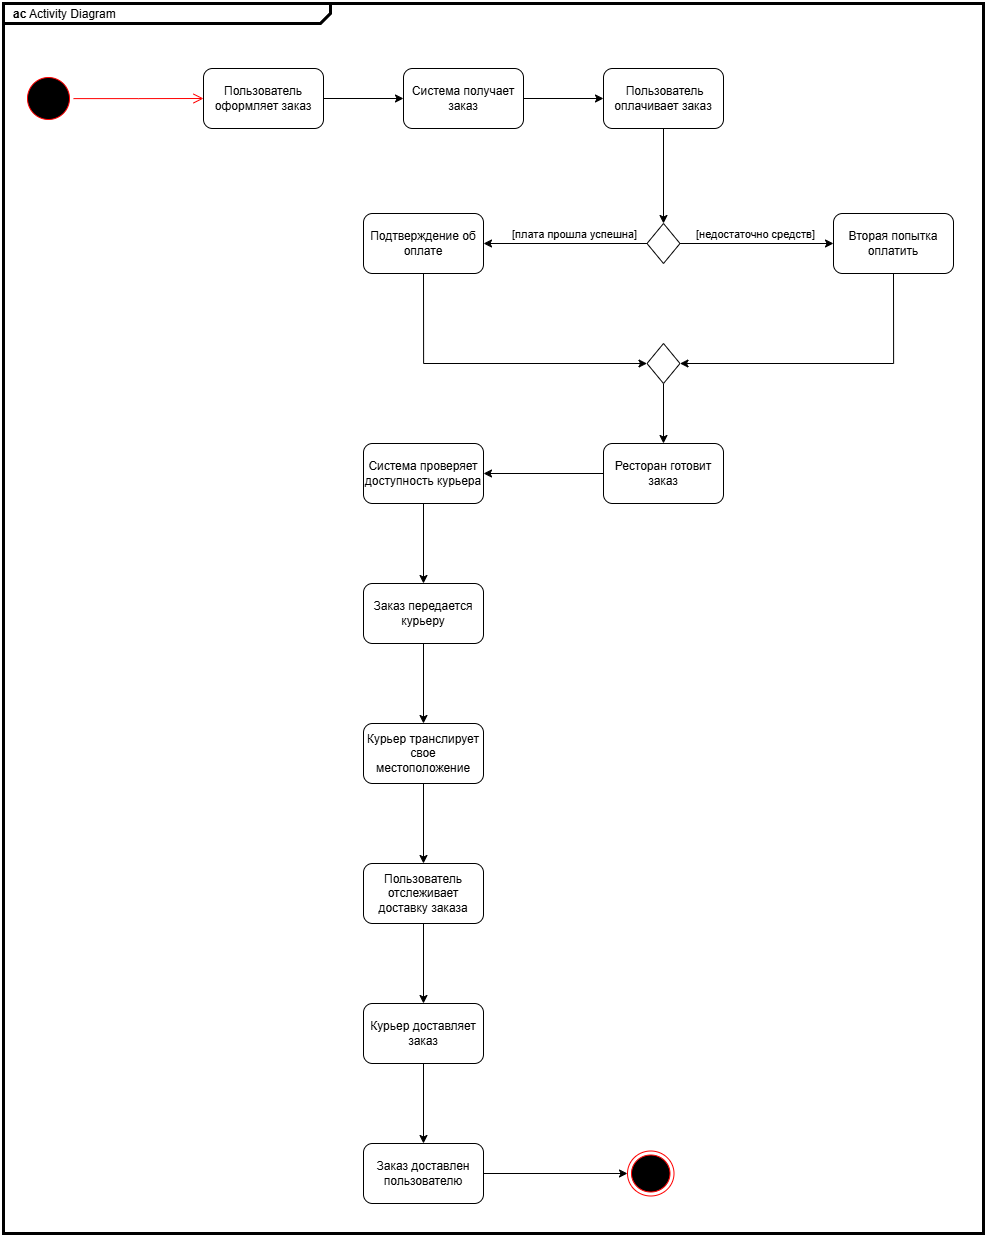

The diagram above was exported from draw.io. Its source (the exported page's mxGraphModel, read from the mxfile embedded in the PNG):
<mxGraphModel dx="2213" dy="1260" grid="1" gridSize="10" guides="1" tooltips="1" connect="1" arrows="1" fold="1" page="1" pageScale="1.5" pageWidth="1169" pageHeight="826" background="none" math="0" shadow="0">
  <root>
    <mxCell id="0" style=";html=1;" />
    <mxCell id="1" style=";html=1;" parent="0" />
    <mxCell id="1672d66443f91eb5-1" value="&lt;p style=&quot;margin: 0px ; margin-top: 4px ; margin-left: 10px ; text-align: left&quot;&gt;&lt;b&gt;ac&lt;/b&gt;&amp;nbsp;Activity Diagram&lt;/p&gt;" style="html=1;strokeWidth=3;shape=mxgraph.sysml.package;html=1;overflow=fill;whiteSpace=wrap;fillColor=none;gradientColor=none;fontSize=12;align=center;labelX=327.64;" parent="1" vertex="1">
      <mxGeometry x="230" y="190" width="980" height="1230" as="geometry" />
    </mxCell>
    <mxCell id="vG-dKDguMiEzdhRwjNtx-1" value="" style="ellipse;html=1;shape=startState;fillColor=#000000;strokeColor=#ff0000;" vertex="1" parent="1">
      <mxGeometry x="250" y="260" width="50" height="50" as="geometry" />
    </mxCell>
    <mxCell id="vG-dKDguMiEzdhRwjNtx-2" value="" style="edgeStyle=orthogonalEdgeStyle;html=1;verticalAlign=bottom;endArrow=open;endSize=8;strokeColor=#ff0000;rounded=0;" edge="1" source="vG-dKDguMiEzdhRwjNtx-1" parent="1">
      <mxGeometry relative="1" as="geometry">
        <mxPoint x="430" y="285" as="targetPoint" />
      </mxGeometry>
    </mxCell>
    <mxCell id="vG-dKDguMiEzdhRwjNtx-7" value="" style="edgeStyle=orthogonalEdgeStyle;rounded=0;orthogonalLoop=1;jettySize=auto;html=1;" edge="1" parent="1" source="vG-dKDguMiEzdhRwjNtx-3" target="vG-dKDguMiEzdhRwjNtx-6">
      <mxGeometry relative="1" as="geometry" />
    </mxCell>
    <mxCell id="vG-dKDguMiEzdhRwjNtx-3" value="Пользователь оформляет заказ" style="rounded=1;whiteSpace=wrap;html=1;" vertex="1" parent="1">
      <mxGeometry x="430" y="255" width="120" height="60" as="geometry" />
    </mxCell>
    <mxCell id="vG-dKDguMiEzdhRwjNtx-9" value="" style="edgeStyle=orthogonalEdgeStyle;rounded=0;orthogonalLoop=1;jettySize=auto;html=1;" edge="1" parent="1" source="vG-dKDguMiEzdhRwjNtx-6" target="vG-dKDguMiEzdhRwjNtx-8">
      <mxGeometry relative="1" as="geometry" />
    </mxCell>
    <mxCell id="vG-dKDguMiEzdhRwjNtx-6" value="Система получает заказ" style="rounded=1;whiteSpace=wrap;html=1;" vertex="1" parent="1">
      <mxGeometry x="630" y="255" width="120" height="60" as="geometry" />
    </mxCell>
    <mxCell id="vG-dKDguMiEzdhRwjNtx-11" style="edgeStyle=orthogonalEdgeStyle;rounded=0;orthogonalLoop=1;jettySize=auto;html=1;exitX=0.5;exitY=1;exitDx=0;exitDy=0;entryX=0.5;entryY=0;entryDx=0;entryDy=0;" edge="1" parent="1" source="vG-dKDguMiEzdhRwjNtx-8" target="vG-dKDguMiEzdhRwjNtx-10">
      <mxGeometry relative="1" as="geometry" />
    </mxCell>
    <mxCell id="vG-dKDguMiEzdhRwjNtx-8" value="&amp;nbsp;Пользователь оплачивает заказ" style="rounded=1;whiteSpace=wrap;html=1;" vertex="1" parent="1">
      <mxGeometry x="830" y="255" width="120" height="60" as="geometry" />
    </mxCell>
    <mxCell id="vG-dKDguMiEzdhRwjNtx-15" style="edgeStyle=orthogonalEdgeStyle;rounded=0;orthogonalLoop=1;jettySize=auto;html=1;exitX=0;exitY=0.5;exitDx=0;exitDy=0;entryX=1;entryY=0.5;entryDx=0;entryDy=0;" edge="1" parent="1" source="vG-dKDguMiEzdhRwjNtx-10" target="vG-dKDguMiEzdhRwjNtx-14">
      <mxGeometry relative="1" as="geometry" />
    </mxCell>
    <mxCell id="vG-dKDguMiEzdhRwjNtx-18" value="[плата прошла успешна]" style="edgeLabel;html=1;align=center;verticalAlign=middle;resizable=0;points=[];" vertex="1" connectable="0" parent="vG-dKDguMiEzdhRwjNtx-15">
      <mxGeometry x="-0.1045" relative="1" as="geometry">
        <mxPoint y="-10" as="offset" />
      </mxGeometry>
    </mxCell>
    <mxCell id="vG-dKDguMiEzdhRwjNtx-16" style="edgeStyle=orthogonalEdgeStyle;rounded=0;orthogonalLoop=1;jettySize=auto;html=1;exitX=1;exitY=0.5;exitDx=0;exitDy=0;entryX=0;entryY=0.5;entryDx=0;entryDy=0;" edge="1" parent="1" source="vG-dKDguMiEzdhRwjNtx-10" target="vG-dKDguMiEzdhRwjNtx-13">
      <mxGeometry relative="1" as="geometry" />
    </mxCell>
    <mxCell id="vG-dKDguMiEzdhRwjNtx-17" value="[недостаточно средств]" style="edgeLabel;html=1;align=center;verticalAlign=middle;resizable=0;points=[];" vertex="1" connectable="0" parent="vG-dKDguMiEzdhRwjNtx-16">
      <mxGeometry x="-0.0569" y="5" relative="1" as="geometry">
        <mxPoint x="1" y="-5" as="offset" />
      </mxGeometry>
    </mxCell>
    <mxCell id="vG-dKDguMiEzdhRwjNtx-10" value="" style="rhombus;whiteSpace=wrap;html=1;" vertex="1" parent="1">
      <mxGeometry x="873.5" y="410" width="33" height="40" as="geometry" />
    </mxCell>
    <mxCell id="vG-dKDguMiEzdhRwjNtx-24" style="edgeStyle=orthogonalEdgeStyle;rounded=0;orthogonalLoop=1;jettySize=auto;html=1;exitX=0.5;exitY=1;exitDx=0;exitDy=0;entryX=1;entryY=0.5;entryDx=0;entryDy=0;" edge="1" parent="1" source="vG-dKDguMiEzdhRwjNtx-13" target="vG-dKDguMiEzdhRwjNtx-21">
      <mxGeometry relative="1" as="geometry" />
    </mxCell>
    <mxCell id="vG-dKDguMiEzdhRwjNtx-13" value="Вторая попытка оплатить" style="rounded=1;whiteSpace=wrap;html=1;" vertex="1" parent="1">
      <mxGeometry x="1060" y="400" width="120" height="60" as="geometry" />
    </mxCell>
    <mxCell id="vG-dKDguMiEzdhRwjNtx-23" style="edgeStyle=orthogonalEdgeStyle;rounded=0;orthogonalLoop=1;jettySize=auto;html=1;exitX=0.5;exitY=1;exitDx=0;exitDy=0;entryX=0;entryY=0.5;entryDx=0;entryDy=0;" edge="1" parent="1" source="vG-dKDguMiEzdhRwjNtx-14" target="vG-dKDguMiEzdhRwjNtx-21">
      <mxGeometry relative="1" as="geometry" />
    </mxCell>
    <mxCell id="vG-dKDguMiEzdhRwjNtx-14" value="Подтверждение об оплате" style="rounded=1;whiteSpace=wrap;html=1;" vertex="1" parent="1">
      <mxGeometry x="590" y="400" width="120" height="60" as="geometry" />
    </mxCell>
    <mxCell id="vG-dKDguMiEzdhRwjNtx-26" style="edgeStyle=orthogonalEdgeStyle;rounded=0;orthogonalLoop=1;jettySize=auto;html=1;exitX=0.5;exitY=1;exitDx=0;exitDy=0;entryX=0.5;entryY=0;entryDx=0;entryDy=0;" edge="1" parent="1" source="vG-dKDguMiEzdhRwjNtx-21" target="vG-dKDguMiEzdhRwjNtx-25">
      <mxGeometry relative="1" as="geometry" />
    </mxCell>
    <mxCell id="vG-dKDguMiEzdhRwjNtx-21" value="" style="rhombus;whiteSpace=wrap;html=1;" vertex="1" parent="1">
      <mxGeometry x="873.5" y="530" width="33" height="40" as="geometry" />
    </mxCell>
    <mxCell id="vG-dKDguMiEzdhRwjNtx-29" style="edgeStyle=orthogonalEdgeStyle;rounded=0;orthogonalLoop=1;jettySize=auto;html=1;" edge="1" parent="1" source="vG-dKDguMiEzdhRwjNtx-25" target="vG-dKDguMiEzdhRwjNtx-28">
      <mxGeometry relative="1" as="geometry" />
    </mxCell>
    <mxCell id="vG-dKDguMiEzdhRwjNtx-25" value="Ресторан готовит заказ" style="rounded=1;whiteSpace=wrap;html=1;" vertex="1" parent="1">
      <mxGeometry x="830" y="630" width="120" height="60" as="geometry" />
    </mxCell>
    <mxCell id="vG-dKDguMiEzdhRwjNtx-31" value="" style="edgeStyle=orthogonalEdgeStyle;rounded=0;orthogonalLoop=1;jettySize=auto;html=1;" edge="1" parent="1" source="vG-dKDguMiEzdhRwjNtx-28" target="vG-dKDguMiEzdhRwjNtx-30">
      <mxGeometry relative="1" as="geometry" />
    </mxCell>
    <mxCell id="vG-dKDguMiEzdhRwjNtx-28" value="Система проверяет доступность курьера" style="rounded=1;whiteSpace=wrap;html=1;" vertex="1" parent="1">
      <mxGeometry x="590" y="630" width="120" height="60" as="geometry" />
    </mxCell>
    <mxCell id="vG-dKDguMiEzdhRwjNtx-34" value="" style="edgeStyle=orthogonalEdgeStyle;rounded=0;orthogonalLoop=1;jettySize=auto;html=1;" edge="1" parent="1" source="vG-dKDguMiEzdhRwjNtx-30" target="vG-dKDguMiEzdhRwjNtx-33">
      <mxGeometry relative="1" as="geometry" />
    </mxCell>
    <mxCell id="vG-dKDguMiEzdhRwjNtx-30" value="Заказ передается курьеру" style="rounded=1;whiteSpace=wrap;html=1;" vertex="1" parent="1">
      <mxGeometry x="590" y="770" width="120" height="60" as="geometry" />
    </mxCell>
    <mxCell id="vG-dKDguMiEzdhRwjNtx-36" value="" style="edgeStyle=orthogonalEdgeStyle;rounded=0;orthogonalLoop=1;jettySize=auto;html=1;" edge="1" parent="1" source="vG-dKDguMiEzdhRwjNtx-33" target="vG-dKDguMiEzdhRwjNtx-35">
      <mxGeometry relative="1" as="geometry" />
    </mxCell>
    <mxCell id="vG-dKDguMiEzdhRwjNtx-33" value="Курьер транслирует свое местоположение" style="rounded=1;whiteSpace=wrap;html=1;" vertex="1" parent="1">
      <mxGeometry x="590" y="910" width="120" height="60" as="geometry" />
    </mxCell>
    <mxCell id="vG-dKDguMiEzdhRwjNtx-38" value="" style="edgeStyle=orthogonalEdgeStyle;rounded=0;orthogonalLoop=1;jettySize=auto;html=1;" edge="1" parent="1" source="vG-dKDguMiEzdhRwjNtx-35" target="vG-dKDguMiEzdhRwjNtx-37">
      <mxGeometry relative="1" as="geometry" />
    </mxCell>
    <mxCell id="vG-dKDguMiEzdhRwjNtx-35" value="Пользователь отслеживает доставку заказа" style="rounded=1;whiteSpace=wrap;html=1;" vertex="1" parent="1">
      <mxGeometry x="590" y="1050" width="120" height="60" as="geometry" />
    </mxCell>
    <mxCell id="vG-dKDguMiEzdhRwjNtx-40" value="" style="edgeStyle=orthogonalEdgeStyle;rounded=0;orthogonalLoop=1;jettySize=auto;html=1;" edge="1" parent="1" source="vG-dKDguMiEzdhRwjNtx-37" target="vG-dKDguMiEzdhRwjNtx-39">
      <mxGeometry relative="1" as="geometry" />
    </mxCell>
    <mxCell id="vG-dKDguMiEzdhRwjNtx-37" value="Курьер доставляет заказ" style="rounded=1;whiteSpace=wrap;html=1;" vertex="1" parent="1">
      <mxGeometry x="590" y="1190" width="120" height="60" as="geometry" />
    </mxCell>
    <mxCell id="vG-dKDguMiEzdhRwjNtx-42" style="edgeStyle=orthogonalEdgeStyle;rounded=0;orthogonalLoop=1;jettySize=auto;html=1;exitX=1;exitY=0.5;exitDx=0;exitDy=0;entryX=0;entryY=0.5;entryDx=0;entryDy=0;" edge="1" parent="1" source="vG-dKDguMiEzdhRwjNtx-39" target="vG-dKDguMiEzdhRwjNtx-41">
      <mxGeometry relative="1" as="geometry" />
    </mxCell>
    <mxCell id="vG-dKDguMiEzdhRwjNtx-39" value="Заказ доставлен пользователю" style="rounded=1;whiteSpace=wrap;html=1;" vertex="1" parent="1">
      <mxGeometry x="590" y="1330" width="120" height="60" as="geometry" />
    </mxCell>
    <mxCell id="vG-dKDguMiEzdhRwjNtx-41" value="" style="ellipse;html=1;shape=endState;fillColor=#000000;strokeColor=#ff0000;" vertex="1" parent="1">
      <mxGeometry x="854" y="1337.5" width="46.5" height="45" as="geometry" />
    </mxCell>
  </root>
</mxGraphModel>